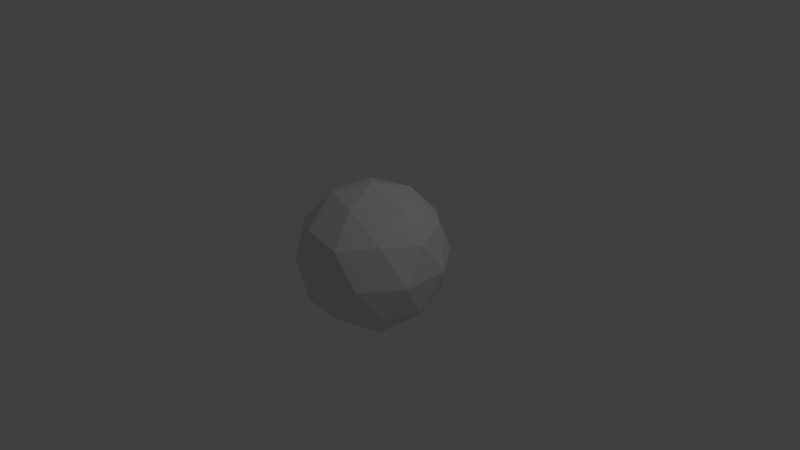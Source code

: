 # Source: icosa.blend  (saved by Blender 2.76.0; exported with 4.5.12 LTS)
import bpy
from mathutils import Matrix  # noqa: F401  (used for matrix-valued properties, if any)

bpy.ops.wm.read_factory_settings(use_empty=True)
scene = bpy.context.scene
scene.name = 'Scene'

# ---- collections
col_collection_1 = bpy.data.collections.new('Collection 1'); scene.collection.children.link(col_collection_1)

# ---- world
world_world = bpy.data.worlds.new('World'); scene.world = world_world
world_world.color = (0.05088, 0.05088, 0.05088)
world_world.use_sun_shadow = False
world_world.sun_shadow_jitter_overblur = 0.0
world_world.cycles.sampling_method = 'MANUAL'
world_world.cycles.sample_map_resolution = 256

# ---- cameras
cam_camera = bpy.data.cameras.new('Camera')
cam_camera.clip_end = 100.0
cam_camera.lens = 35.0
cam_camera.sensor_width = 32.0
cam_camera.sensor_height = 18.0
cam_camera.ortho_scale = 7.314
cam_camera.dof.focus_distance = 0.0
cam_camera.dof.aperture_fstop = 128.0

# ---- lights
light_lamp = bpy.data.lights.new('Lamp', 'POINT')
light_lamp.transmission_factor = 0.0
light_lamp.cutoff_distance = 30.0
light_lamp.energy = 100.0
light_lamp.shadow_buffer_clip_start = 1.001
light_lamp.shadow_soft_size = 0.1
light_lamp.shadow_maximum_resolution = 0.006
light_lamp.use_absolute_resolution = True
light_lamp.cycles.use_multiple_importance_sampling = False

# ---- meshes
me_icosphere = bpy.data.meshes.new('Icosphere')
me_icosphere.from_pydata([(0.0, 0.0, -1.0), (0.7236, -0.5257, -0.4472), (-0.2764, -0.8506, -0.4472), (-0.8944, 0.0, -0.4472), (-0.2764, 0.8506, -0.4472), (0.7236, 0.5257, -0.4472), (0.2764, -0.8506, 0.4472), (-0.7236, -0.5257, 0.4472), (-0.7236, 0.5257, 0.4472), (0.2764, 0.8506, 0.4472), (0.8944, 0.0, 0.4472), (0.0, 0.0, 1.0), (-0.1625, -0.5, -0.8507), (0.4253, -0.309, -0.8507), (0.2629, -0.809, -0.5257), (0.8506, 0.0, -0.5257), (0.4253, 0.309, -0.8507), (-0.5257, 0.0, -0.8507), (-0.6882, -0.5, -0.5257), (-0.1625, 0.5, -0.8507), (-0.6882, 0.5, -0.5257), (0.2629, 0.809, -0.5257), (0.9511, -0.309, 0.0), (0.9511, 0.309, 0.0), (0.0, -1.0, 0.0), (0.5878, -0.809, 0.0), (-0.9511, -0.309, 0.0), (-0.5878, -0.809, 0.0), (-0.5878, 0.809, 0.0), (-0.9511, 0.309, 0.0), (0.5878, 0.809, 0.0), (0.0, 1.0, 0.0), (0.6882, -0.5, 0.5257), (-0.2629, -0.809, 0.5257), (-0.8506, 0.0, 0.5257), (-0.2629, 0.809, 0.5257), (0.6882, 0.5, 0.5257), (0.1625, -0.5, 0.8507), (0.5257, 0.0, 0.8507), (-0.4253, -0.309, 0.8507), (-0.4253, 0.309, 0.8507), (0.1625, 0.5, 0.8507), (-0.08123, -0.25, -0.9253), (0.5745, -0.4174, -0.6489), (-0.00676, -0.8298, -0.4865), (0.7871, -0.2629, -0.4865), (0.5745, 0.4174, -0.6489), (-0.2629, 0.0, -0.9253), (-0.7913, -0.25, -0.4865), (-0.08123, 0.25, -0.9253), (-0.4823, 0.6753, -0.4865), (0.4932, 0.6674, -0.4865), (0.8373, -0.4174, -0.2236), (0.9227, 0.1545, 0.2236), (-0.1382, -0.9253, -0.2236), (0.4321, -0.8298, 0.2236), (-0.9227, -0.1545, -0.2236), (-0.6557, -0.6674, 0.2236), (-0.4321, 0.8298, -0.2236), (-0.8373, 0.4174, 0.2236), (0.6557, 0.6674, -0.2236), (0.1382, 0.9253, 0.2236), (0.4823, -0.6753, 0.4865), (-0.4932, -0.6674, 0.4865), (-0.7871, 0.2629, 0.4865), (0.00676, 0.8298, 0.4865), (0.7913, 0.25, 0.4865), (0.2194, -0.6753, 0.6489), (0.2629, 0.0, 0.9253), (-0.5745, -0.4174, 0.6489), (-0.5745, 0.4174, 0.6489), (0.2194, 0.6753, 0.6489), (-0.2194, -0.6753, -0.6489), (0.2127, -0.1545, -0.9253), (0.4932, -0.6674, -0.4865), (0.7871, 0.2629, -0.4865), (0.2127, 0.1545, -0.9253), (-0.7101, 0.0, -0.6489), (-0.4823, -0.6753, -0.4865), (-0.2194, 0.6753, -0.6489), (-0.7913, 0.25, -0.4865), (-0.00676, 0.8298, -0.4865), (0.9227, -0.1545, 0.2236), (0.8373, 0.4174, -0.2236), (0.1382, -0.9253, 0.2236), (0.6557, -0.6674, -0.2236), (-0.8373, -0.4174, 0.2236), (-0.4321, -0.8298, -0.2236), (-0.6557, 0.6674, 0.2236), (-0.9227, 0.1545, -0.2236), (0.4321, 0.8298, 0.2236), (-0.1382, 0.9253, -0.2236), (0.7913, -0.25, 0.4865), (0.00676, -0.8298, 0.4865), (-0.7871, -0.2629, 0.4865), (-0.4932, 0.6674, 0.4865), (0.4823, 0.6753, 0.4865), (0.08123, -0.25, 0.9253), (0.7101, 0.0, 0.6489), (-0.2127, -0.1545, 0.9253), (-0.2127, 0.1545, 0.9253), (0.08123, 0.25, 0.9253), (0.3441, 0.25, 0.8507), (0.607, 0.25, 0.6882), (0.4253, 0.5, 0.6882), (-0.1314, 0.4045, 0.8507), (-0.05021, 0.6545, 0.6882), (-0.3441, 0.559, 0.6882), (-0.4253, 0.0, 0.8507), (-0.638, 0.1545, 0.6882), (-0.638, -0.1545, 0.6882), (-0.1314, -0.4045, 0.8507), (-0.3441, -0.559, 0.6882), (-0.05021, -0.6545, 0.6882), (0.3441, -0.25, 0.8507), (0.4253, -0.5, 0.6882), (0.607, -0.25, 0.6882), (0.8196, 0.4045, 0.2629), (0.7694, 0.559, 0.0), (0.638, 0.6545, 0.2629), (-0.1314, 0.9045, 0.2629), (-0.2939, 0.9045, 0.0), (-0.4253, 0.809, 0.2629), (-0.9009, 0.1545, 0.2629), (-0.9511, 0.0, 0.0), (-0.9009, -0.1545, 0.2629), (-0.4253, -0.809, 0.2629), (-0.2939, -0.9045, 0.0), (-0.1314, -0.9045, 0.2629), (0.638, -0.6545, 0.2629), (0.7694, -0.559, 0.0), (0.8196, -0.4045, 0.2629), (0.2939, 0.9045, 0.0), (0.4253, 0.809, -0.2629), (0.1314, 0.9045, -0.2629), (-0.7694, 0.559, 0.0), (-0.638, 0.6545, -0.2629), (-0.8196, 0.4045, -0.2629), (-0.7694, -0.559, 0.0), (-0.8196, -0.4045, -0.2629), (-0.638, -0.6545, -0.2629), (0.2939, -0.9045, 0.0), (0.1314, -0.9045, -0.2629), (0.4253, -0.809, -0.2629), (0.9511, 0.0, 0.0), (0.9009, -0.1545, -0.2629), (0.9009, 0.1545, -0.2629), (0.3441, 0.559, -0.6882), (0.1314, 0.4045, -0.8507), (0.05021, 0.6545, -0.6882), (-0.4253, 0.5, -0.6882), (-0.3441, 0.25, -0.8507), (-0.607, 0.25, -0.6882), (-0.607, -0.25, -0.6882), (-0.3441, -0.25, -0.8507), (-0.4253, -0.5, -0.6882), (0.638, 0.1545, -0.6882), (0.638, -0.1545, -0.6882), (0.4253, 0.0, -0.8507), (0.05021, -0.6545, -0.6882), (0.1314, -0.4045, -0.8507), (0.3441, -0.559, -0.6882), (-0.04061, -0.125, -0.9627), (0.649, -0.4715, -0.5481), (-0.1416, -0.8402, -0.4668), (0.7554, -0.3943, -0.4668), (0.649, 0.4715, -0.5481), (-0.1314, 0.0, -0.9627), (-0.8429, -0.125, -0.4668), (-0.04061, 0.125, -0.9627), (-0.3793, 0.763, -0.4668), (0.6084, 0.5965, -0.4668), (0.7805, -0.4715, -0.3354), (0.9086, 0.07725, 0.3354), (-0.2073, -0.888, -0.3354), (0.3542, -0.8402, 0.3354), (-0.9086, -0.07725, -0.3354), (-0.6897, -0.5965, 0.3354), (-0.3542, 0.8402, -0.3354), (-0.7805, 0.4715, 0.3354), (0.6897, 0.5965, -0.3354), (0.2073, 0.888, 0.3354), (0.3793, -0.763, 0.4668), (-0.6084, -0.5965, 0.4668), (-0.7554, 0.3943, 0.4668), (0.1416, 0.8402, 0.4668), (0.8429, 0.125, 0.4668), (0.2479, -0.763, 0.5481), (0.1314, 0.0, 0.9627), (-0.649, -0.4715, 0.5481), (-0.649, 0.4715, 0.5481), (0.2479, 0.763, 0.5481), (-0.1909, -0.5877, -0.7498), (0.319, -0.2318, -0.888), (0.3781, -0.7382, -0.5061), (0.8189, 0.1314, -0.5061), (0.319, 0.2318, -0.888), (-0.6179, 0.0, -0.7498), (-0.5852, -0.5877, -0.5061), (-0.1909, 0.5877, -0.7498), (-0.7397, 0.375, -0.5061), (0.1281, 0.8194, -0.5061), (0.9369, -0.2318, 0.1118), (0.8942, 0.3632, -0.1118), (0.0691, -0.9627, 0.1118), (0.6217, -0.7382, -0.1118), (-0.8942, -0.3632, 0.1118), (-0.5099, -0.8194, -0.1118), (-0.6217, 0.7382, 0.1118), (-0.9369, 0.2318, -0.1118), (0.5099, 0.8194, 0.1118), (-0.0691, 0.9627, -0.1118), (0.7397, -0.375, 0.5061), (-0.1281, -0.8194, 0.5061), (-0.8189, -0.1314, 0.5061), (-0.3781, 0.7382, 0.5061), (0.5852, 0.5877, 0.5061), (0.1218, -0.375, 0.888), (0.6179, 0.0, 0.7498), (-0.319, -0.2318, 0.888), (-0.319, 0.2318, 0.888), (0.1218, 0.375, 0.888), (0.2533, 0.375, 0.8507), (0.6476, 0.375, 0.607), (0.5568, 0.5, 0.607), (-0.2784, 0.3568, 0.8507), (-0.1565, 0.7318, 0.607), (-0.3035, 0.684, 0.607), (-0.4253, -0.1545, 0.8507), (-0.7443, 0.07725, 0.607), (-0.7443, -0.07725, 0.607), (0.01551, -0.4522, 0.8507), (-0.3035, -0.684, 0.607), (-0.1565, -0.7318, 0.607), (0.4349, -0.125, 0.8507), (0.5568, -0.5, 0.607), (0.6476, -0.375, 0.607), (0.7539, 0.4523, 0.3943), (0.6786, 0.684, 0.0), (0.6129, 0.7318, 0.1314), (-0.1972, 0.8568, 0.3943), (-0.4408, 0.8568, 0.0), (-0.5066, 0.809, 0.1314), (-0.8758, 0.07725, 0.3943), (-0.9511, -0.1545, 0.0), (-0.926, -0.2318, 0.1314), (-0.3441, -0.809, 0.3943), (-0.1469, -0.9523, 0.0), (-0.06572, -0.9523, 0.1314), (0.6631, -0.5773, 0.3943), (0.8602, -0.434, 0.0), (0.8853, -0.3568, 0.1314), (0.1469, 0.9523, 0.0), (0.3441, 0.809, -0.3943), (0.1972, 0.8568, -0.3943), (-0.8602, 0.434, 0.0), (-0.6631, 0.5773, -0.3943), (-0.7539, 0.4523, -0.3943), (-0.6786, -0.684, 0.0), (-0.7539, -0.4523, -0.3943), (-0.6631, -0.5773, -0.3943), (0.4408, -0.8568, 0.0), (0.1972, -0.8568, -0.3943), (0.3441, -0.809, -0.3943), (0.9511, 0.1545, 0.0), (0.8758, -0.07725, -0.3943), (0.8758, 0.07725, -0.3943), (0.3035, 0.684, -0.607), (-0.01551, 0.4522, -0.8507), (-0.05612, 0.5772, -0.7694), (-0.5568, 0.5, -0.607), (-0.4349, 0.125, -0.8507), (-0.5663, 0.125, -0.7694), (-0.6476, -0.375, -0.607), (-0.2533, -0.375, -0.8507), (-0.2939, -0.5, -0.7694), (0.5317, 0.2318, -0.7694), (0.5317, -0.2318, -0.7694), (0.4253, -0.1545, -0.8507), (0.1565, -0.7318, -0.607), (0.2784, -0.3568, -0.8507), (0.3847, -0.434, -0.7694), (-0.1218, -0.375, -0.888), (0.4999, -0.3632, -0.7498), (0.1281, -0.8194, -0.5061), (0.8189, -0.1314, -0.5061), (0.4999, 0.3632, -0.7498), (-0.3943, 0.0, -0.888), (-0.7397, -0.375, -0.5061), (-0.1218, 0.375, -0.888), (-0.5852, 0.5877, -0.5061), (0.3781, 0.7382, -0.5061), (0.8942, -0.3632, -0.1118), (0.9369, 0.2318, 0.1118), (-0.0691, -0.9627, -0.1118), (0.5099, -0.8194, 0.1118), (-0.9369, -0.2318, -0.1118), (-0.6217, -0.7382, 0.1118), (-0.5099, 0.8194, -0.1118), (-0.8942, 0.3632, 0.1118), (0.6217, 0.7382, -0.1118), (0.0691, 0.9627, 0.1118), (0.5852, -0.5877, 0.5061), (-0.3781, -0.7382, 0.5061), (-0.8189, 0.1314, 0.5061), (-0.1281, 0.8194, 0.5061), (0.7397, 0.375, 0.5061), (0.1909, -0.5877, 0.7498), (0.3943, 0.0, 0.888), (-0.4999, -0.3632, 0.7498), (-0.4999, 0.3632, 0.7498), (0.1909, 0.5877, 0.7498), (-0.2479, -0.763, -0.5481), (0.1063, -0.07725, -0.9627), (0.6084, -0.5965, -0.4668), (0.7554, 0.3943, -0.4668), (0.1063, 0.07725, -0.9627), (-0.8023, 0.0, -0.5481), (-0.3793, -0.763, -0.4668), (-0.2479, 0.763, -0.5481), (-0.8429, 0.125, -0.4668), (-0.1416, 0.8402, -0.4668), (0.9086, -0.07725, 0.3354), (0.7805, 0.4715, -0.3354), (0.2073, -0.888, 0.3354), (0.6897, -0.5965, -0.3354), (-0.7805, -0.4715, 0.3354), (-0.3542, -0.8402, -0.3354), (-0.6897, 0.5965, 0.3354), (-0.9086, 0.07725, -0.3354), (0.3542, 0.8402, 0.3354), (-0.2073, 0.888, -0.3354), (0.8429, -0.125, 0.4668), (0.1416, -0.8402, 0.4668), (-0.7554, -0.3943, 0.4668), (-0.6084, 0.5965, 0.4668), (0.3793, 0.763, 0.4668), (0.04061, -0.125, 0.9627), (0.8023, 0.0, 0.5481), (-0.1063, -0.07725, 0.9627), (-0.1063, 0.07725, 0.9627), (0.04061, 0.125, 0.9627), (0.4349, 0.125, 0.8507), (0.5663, 0.125, 0.7694), (0.2939, 0.5, 0.7694), (0.01551, 0.4522, 0.8507), (0.05612, 0.5772, 0.7694), (-0.3847, 0.434, 0.7694), (-0.4253, 0.1545, 0.8507), (-0.5317, 0.2318, 0.7694), (-0.5317, -0.2318, 0.7694), (-0.2784, -0.3568, 0.8507), (-0.3847, -0.434, 0.7694), (0.05612, -0.5772, 0.7694), (0.2533, -0.375, 0.8507), (0.2939, -0.5, 0.7694), (0.5663, -0.125, 0.7694), (0.8853, 0.3568, 0.1314), (0.8602, 0.434, 0.0), (0.6631, 0.5773, 0.3943), (-0.06572, 0.9523, 0.1314), (-0.1469, 0.9523, 0.0), (-0.3441, 0.809, 0.3943), (-0.926, 0.2318, 0.1314), (-0.9511, 0.1545, 0.0), (-0.8758, -0.07725, 0.3943), (-0.5066, -0.809, 0.1314), (-0.4408, -0.8568, 0.0), (-0.1972, -0.8568, 0.3943), (0.6129, -0.7318, 0.1314), (0.6786, -0.684, 0.0), (0.7539, -0.4523, 0.3943), (0.4408, 0.8568, 0.0), (0.5066, 0.809, -0.1314), (0.06572, 0.9523, -0.1314), (-0.6786, 0.684, 0.0), (-0.6129, 0.7318, -0.1314), (-0.8853, 0.3568, -0.1314), (-0.8602, -0.434, 0.0), (-0.8853, -0.3568, -0.1314), (-0.6129, -0.7318, -0.1314), (0.1469, -0.9523, 0.0), (0.06572, -0.9523, -0.1314), (0.5066, -0.809, -0.1314), (0.9511, -0.1545, 0.0), (0.926, -0.2318, -0.1314), (0.926, 0.2318, -0.1314), (0.3847, 0.434, -0.7694), (0.2784, 0.3568, -0.8507), (0.1565, 0.7318, -0.607), (-0.2939, 0.5, -0.7694), (-0.2533, 0.375, -0.8507), (-0.6476, 0.375, -0.607), (-0.5663, -0.125, -0.7694), (-0.4349, -0.125, -0.8507), (-0.5568, -0.5, -0.607), (0.7443, 0.07725, -0.607), (0.7443, -0.07725, -0.607), (0.4253, 0.1545, -0.8507), (-0.05612, -0.5772, -0.7694), (-0.01551, -0.4522, -0.8507), (0.3035, -0.684, -0.607), (0.4187, -0.6132, -0.5873), (0.4593, -0.4882, -0.6686), (0.5339, -0.5424, -0.5677), (0.1972, -0.6068, -0.6882), (0.09082, -0.5295, -0.7694), (0.2378, -0.4818, -0.7694), (-0.1131, -0.7526, -0.5677), (-0.08461, -0.6649, -0.6686), (0.02172, -0.7422, -0.5873), (0.319, 0.07725, -0.888), (0.319, -0.07725, -0.888), (0.2127, 0.0, -0.9253), (0.5317, 0.07725, -0.7694), (0.638, 0.0, -0.6882), (0.5317, -0.07725, -0.7694), (0.6808, 0.3401, -0.5677), (0.7126, 0.2087, -0.5873), (0.6062, 0.2859, -0.6686), (-0.4538, -0.5877, -0.5873), (-0.3224, -0.5877, -0.6686), (-0.3509, -0.6753, -0.5677), (-0.5161, -0.375, -0.6882), (-0.4755, -0.25, -0.7694), (-0.3847, -0.375, -0.7694), (-0.7507, -0.125, -0.5677), (-0.6585, -0.125, -0.6686), (-0.6991, -0.25, -0.5873), (-0.6991, 0.25, -0.5873), (-0.6585, 0.125, -0.6686), (-0.7507, 0.125, -0.5677), (-0.5161, 0.375, -0.6882), (-0.3847, 0.375, -0.7694), (-0.4755, 0.25, -0.7694), (-0.3509, 0.6753, -0.5677), (-0.3224, 0.5877, -0.6686), (-0.4538, 0.5877, -0.5873), (0.02172, 0.7422, -0.5873), (-0.08461, 0.6649, -0.6686), (-0.1131, 0.7526, -0.5677), (0.1972, 0.6068, -0.6882), (0.2378, 0.4818, -0.7694), (0.09082, 0.5295, -0.7694), (0.5339, 0.5424, -0.5677), (0.4593, 0.4882, -0.6686), (0.4187, 0.6132, -0.5873), (0.8691, 0.2859, -0.2432), (0.844, 0.2087, -0.3747), (0.8122, 0.3401, -0.355), (0.926, 0.07725, -0.1314), (0.926, -0.07725, -0.1314), (0.9009, 0.0, -0.2629), (0.9227, 0.0, 0.2236), (0.9369, -0.07725, 0.1118), (0.9369, 0.07725, 0.1118), (0.5405, -0.7382, -0.2432), (0.4593, -0.7382, -0.3747), (0.5745, -0.6674, -0.355), (0.3596, -0.8568, -0.1314), (0.2127, -0.9045, -0.1314), (0.2784, -0.8568, -0.2629), (0.2851, -0.8776, 0.2236), (0.216, -0.9149, 0.1118), (0.363, -0.8672, 0.1118), (-0.535, -0.7422, -0.2432), (-0.5601, -0.6649, -0.3747), (-0.4572, -0.7526, -0.355), (-0.7037, -0.6068, -0.1314), (-0.7945, -0.4818, -0.1314), (-0.7288, -0.5295, -0.2629), (-0.7465, -0.5424, 0.2236), (-0.8034, -0.4882, 0.1118), (-0.7126, -0.6132, 0.1118), (-0.8712, 0.2795, -0.2432), (-0.8055, 0.3273, -0.3747), (-0.857, 0.2023, -0.355), (-0.7945, 0.4818, -0.1314), (-0.7037, 0.6068, -0.1314), (-0.7288, 0.5295, -0.2629), (-0.7465, 0.5424, 0.2236), (-0.7126, 0.6132, 0.1118), (-0.8034, 0.4882, 0.1118), (-0.00338, 0.9149, -0.2432), (0.06234, 0.8672, -0.3747), (-0.07248, 0.8776, -0.355), (0.2127, 0.9045, -0.1314), (0.3596, 0.8568, -0.1314), (0.2784, 0.8568, -0.2629), (0.2851, 0.8776, 0.2236), (0.363, 0.8672, 0.1118), (0.216, 0.9149, 0.1118), (0.8055, -0.3273, 0.3747), (0.8712, -0.2795, 0.2432), (0.857, -0.2023, 0.355), (0.7288, -0.5295, 0.2629), (0.7037, -0.6068, 0.1314), (0.7945, -0.4818, 0.1314), (0.4572, -0.7526, 0.355), (0.535, -0.7422, 0.2432), (0.5601, -0.6649, 0.3747), (-0.06234, -0.8672, 0.3747), (0.00338, -0.9149, 0.2432), (0.07248, -0.8776, 0.355), (-0.2784, -0.8568, 0.2629), (-0.3596, -0.8568, 0.1314), (-0.2127, -0.9045, 0.1314), (-0.5745, -0.6674, 0.355), (-0.5405, -0.7382, 0.2432), (-0.4593, -0.7382, 0.3747), (-0.844, -0.2087, 0.3747), (-0.8691, -0.2859, 0.2432), (-0.8122, -0.3401, 0.355), (-0.9009, 0.0, 0.2629), (-0.926, 0.07725, 0.1314), (-0.926, -0.07725, 0.1314), (-0.8122, 0.3401, 0.355), (-0.8691, 0.2859, 0.2432), (-0.844, 0.2087, 0.3747), (-0.4593, 0.7382, 0.3747), (-0.5405, 0.7382, 0.2432), (-0.5745, 0.6674, 0.355), (-0.2784, 0.8568, 0.2629), (-0.2127, 0.9045, 0.1314), (-0.3596, 0.8568, 0.1314), (0.07248, 0.8776, 0.355), (0.00338, 0.9149, 0.2432), (-0.06234, 0.8672, 0.3747), (0.5601, 0.6649, 0.3747), (0.535, 0.7422, 0.2432), (0.4572, 0.7526, 0.355), (0.7288, 0.5295, 0.2629), (0.7945, 0.4818, 0.1314), (0.7037, 0.6068, 0.1314), (0.857, 0.2023, 0.355), (0.8712, 0.2795, 0.2432), (0.8055, 0.3273, 0.3747), (0.6585, -0.125, 0.6686), (0.6991, -0.25, 0.5873), (0.7507, -0.125, 0.5677), (0.4755, -0.25, 0.7694), (0.3847, -0.375, 0.7694), (0.5161, -0.375, 0.6882), (0.172, -0.125, 0.9253), (0.2127, -0.25, 0.888), (0.3035, -0.125, 0.888), (0.08461, -0.6649, 0.6686), (-0.02172, -0.7422, 0.5873), (0.1131, -0.7526, 0.5677), (-0.09082, -0.5295, 0.7694), (-0.2378, -0.4818, 0.7694), (-0.1972, -0.6068, 0.6882), (-0.06572, -0.2023, 0.9253), (-0.172, -0.2795, 0.888), (-0.0251, -0.3273, 0.888), (-0.6062, -0.2859, 0.6686), (-0.7126, -0.2087, 0.5873), (-0.6808, -0.3401, 0.5677), (-0.5317, -0.07725, 0.7694), (-0.5317, 0.07725, 0.7694), (-0.638, 0.0, 0.6882), (-0.2127, 0.0, 0.9253), (-0.319, 0.07725, 0.888), (-0.319, -0.07725, 0.888), (-0.4593, 0.4882, 0.6686), (-0.4187, 0.6132, 0.5873), (-0.5339, 0.5424, 0.5677), (-0.2378, 0.4818, 0.7694), (-0.09082, 0.5295, 0.7694), (-0.1972, 0.6068, 0.6882), (-0.06572, 0.2023, 0.9253), (-0.0251, 0.3273, 0.888), (-0.172, 0.2795, 0.888), (0.3224, 0.5877, 0.6686), (0.4538, 0.5877, 0.5873), (0.3509, 0.6753, 0.5677), (0.3847, 0.375, 0.7694), (0.4755, 0.25, 0.7694), (0.5161, 0.375, 0.6882), (0.172, 0.125, 0.9253), (0.3035, 0.125, 0.888), (0.2127, 0.25, 0.888), (0.6585, 0.125, 0.6686), (0.7507, 0.125, 0.5677), (0.6991, 0.25, 0.5873), (0.08461, 0.6649, 0.6686), (0.1131, 0.7526, 0.5677), (-0.02172, 0.7422, 0.5873), (-0.6062, 0.2859, 0.6686), (-0.6808, 0.3401, 0.5677), (-0.7126, 0.2087, 0.5873), (-0.4593, -0.4882, 0.6686), (-0.5339, -0.5424, 0.5677), (-0.4187, -0.6132, 0.5873), (0.3224, -0.5877, 0.6686), (0.3509, -0.6753, 0.5677), (0.4538, -0.5877, 0.5873), (0.8034, 0.4882, -0.1118), (0.7465, 0.5424, -0.2236), (0.7126, 0.6132, -0.1118), (-0.216, 0.9149, -0.1118), (-0.2851, 0.8776, -0.2236), (-0.363, 0.8672, -0.1118), (-0.9369, 0.07725, -0.1118), (-0.9227, 0.0, -0.2236), (-0.9369, -0.07725, -0.1118), (-0.363, -0.8672, -0.1118), (-0.2851, -0.8776, -0.2236), (-0.216, -0.9149, -0.1118), (0.7126, -0.6132, -0.1118), (0.7465, -0.5424, -0.2236), (0.8034, -0.4882, -0.1118), (0.5405, 0.7382, -0.2432), (0.5745, 0.6674, -0.355), (0.4593, 0.7382, -0.3747), (-0.535, 0.7422, -0.2432), (-0.4572, 0.7526, -0.355), (-0.5601, 0.6649, -0.3747), (-0.8712, -0.2795, -0.2432), (-0.857, -0.2023, -0.355), (-0.8055, -0.3273, -0.3747), (-0.00338, -0.9149, -0.2432), (-0.07248, -0.8776, -0.355), (0.06234, -0.8672, -0.3747), (0.8691, -0.2859, -0.2432), (0.8122, -0.3401, -0.355), (0.844, -0.2087, -0.3747), (0.172, 0.2795, -0.888), (0.06572, 0.2023, -0.9253), (0.0251, 0.3273, -0.888), (-0.2127, 0.25, -0.888), (-0.172, 0.125, -0.9253), (-0.3035, 0.125, -0.888), (-0.3035, -0.125, -0.888), (-0.172, -0.125, -0.9253), (-0.2127, -0.25, -0.888), (0.7126, -0.2087, -0.5873), (0.6808, -0.3401, -0.5677), (0.6062, -0.2859, -0.6686), (0.0251, -0.3273, -0.888), (0.06572, -0.2023, -0.9253), (0.172, -0.2795, -0.888)], [], [(0, 313, 162), (1, 163, 165), (0, 162, 167), (0, 167, 169), (0, 169, 316), (1, 165, 172), (2, 164, 174), (3, 168, 176), (4, 170, 178), (5, 171, 180), (1, 172, 325), (2, 174, 327), (3, 176, 329), (4, 178, 331), (5, 180, 323), (6, 182, 187), (7, 183, 189), (8, 184, 190), (9, 185, 191), (10, 186, 338), (38, 342, 308), (38, 343, 342), (36, 216, 224), (41, 345, 221), (41, 346, 345), (35, 215, 227), (40, 348, 220), (40, 349, 348), (34, 214, 230), (39, 351, 219), (39, 352, 351), (33, 213, 233), (37, 354, 217), (37, 355, 354), (32, 212, 236), (23, 357, 293), (23, 358, 357), (30, 210, 239), (31, 360, 301), (31, 361, 360), (28, 208, 242), (29, 363, 299), (29, 364, 363), (26, 206, 245), (27, 366, 297), (27, 367, 366), (24, 204, 248), (25, 369, 295), (25, 370, 369), (22, 202, 251), (30, 372, 210), (30, 373, 372), (21, 201, 254), (28, 375, 208), (28, 376, 375), (20, 200, 257), (26, 378, 206), (26, 379, 378), (18, 198, 260), (24, 381, 204), (24, 382, 381), (14, 194, 263), (22, 384, 202), (22, 385, 384), (15, 195, 266), (16, 387, 286), (16, 388, 387), (19, 199, 269), (19, 390, 199), (19, 391, 390), (17, 197, 272), (17, 393, 197), (17, 394, 393), (12, 192, 275), (15, 396, 195), (15, 397, 396), (13, 193, 278), (12, 399, 192), (12, 400, 399), (13, 283, 281), (161, 402, 401), (161, 403, 402), (43, 163, 404), (159, 405, 279), (159, 406, 405), (160, 280, 407), (72, 408, 312), (72, 409, 408), (159, 279, 410), (158, 411, 398), (158, 412, 411), (73, 313, 413), (156, 414, 276), (156, 415, 414), (157, 277, 416), (75, 417, 315), (75, 418, 417), (156, 276, 419), (155, 420, 395), (155, 421, 420), (72, 312, 422), (153, 423, 273), (153, 424, 423), (154, 274, 425), (77, 426, 317), (77, 427, 426), (153, 273, 428), (152, 429, 392), (152, 430, 429), (77, 317, 431), (150, 432, 270), (150, 433, 432), (151, 271, 434), (79, 435, 319), (79, 436, 435), (150, 270, 437), (149, 438, 389), (149, 439, 438), (79, 319, 440), (147, 441, 267), (147, 442, 441), (148, 268, 443), (46, 444, 166), (46, 445, 444), (147, 267, 446), (146, 447, 386), (146, 448, 447), (75, 315, 449), (144, 450, 264), (144, 451, 450), (145, 265, 452), (82, 453, 322), (82, 454, 453), (144, 264, 455), (143, 456, 383), (143, 457, 456), (74, 314, 458), (141, 459, 261), (141, 460, 459), (142, 262, 461), (84, 462, 324), (84, 463, 462), (141, 261, 464), (140, 465, 380), (140, 466, 465), (78, 318, 467), (138, 468, 258), (138, 469, 468), (139, 259, 470), (86, 471, 326), (86, 472, 471), (138, 258, 473), (137, 474, 377), (137, 475, 474), (80, 320, 476), (135, 477, 255), (135, 478, 477), (136, 256, 479), (88, 480, 328), (88, 481, 480), (135, 255, 482), (134, 483, 374), (134, 484, 483), (81, 321, 485), (132, 486, 252), (132, 487, 486), (133, 253, 488), (90, 489, 330), (90, 490, 489), (132, 252, 491), (131, 492, 371), (131, 493, 492), (82, 322, 494), (129, 495, 249), (129, 496, 495), (130, 250, 497), (55, 498, 175), (55, 499, 498), (129, 249, 500), (128, 501, 368), (128, 502, 501), (84, 324, 503), (126, 504, 246), (126, 505, 504), (127, 247, 506), (57, 507, 177), (57, 508, 507), (126, 246, 509), (125, 510, 365), (125, 511, 510), (86, 326, 512), (123, 513, 243), (123, 514, 513), (124, 244, 515), (59, 516, 179), (59, 517, 516), (123, 243, 518), (122, 519, 362), (122, 520, 519), (88, 328, 521), (120, 522, 240), (120, 523, 522), (121, 241, 524), (61, 525, 181), (61, 526, 525), (120, 240, 527), (119, 528, 359), (119, 529, 528), (90, 330, 530), (117, 531, 237), (117, 532, 531), (118, 238, 533), (53, 534, 173), (53, 535, 534), (117, 237, 536), (116, 537, 356), (116, 538, 537), (92, 332, 539), (114, 540, 234), (114, 541, 540), (115, 235, 542), (97, 543, 337), (97, 544, 543), (114, 234, 545), (113, 546, 353), (113, 547, 546), (93, 333, 548), (111, 549, 231), (111, 550, 549), (112, 232, 551), (99, 552, 339), (99, 553, 552), (111, 231, 554), (110, 555, 350), (110, 556, 555), (94, 334, 557), (108, 558, 228), (108, 559, 558), (109, 229, 560), (100, 561, 340), (100, 562, 561), (108, 228, 563), (107, 564, 347), (107, 565, 564), (95, 335, 566), (105, 567, 225), (105, 568, 567), (106, 226, 569), (101, 570, 341), (101, 571, 570), (105, 225, 572), (104, 573, 344), (104, 574, 573), (96, 336, 575), (102, 576, 222), (102, 577, 576), (103, 223, 578), (68, 579, 188), (68, 580, 579), (102, 222, 581), (98, 582, 218), (98, 583, 582), (66, 306, 584), (71, 585, 311), (71, 586, 585), (65, 305, 587), (70, 588, 310), (70, 589, 588), (64, 304, 590), (69, 591, 309), (69, 592, 591), (63, 303, 593), (67, 594, 307), (67, 595, 594), (62, 302, 596), (83, 597, 203), (83, 598, 597), (60, 300, 599), (91, 600, 211), (91, 601, 600), (58, 298, 602), (89, 603, 209), (89, 604, 603), (56, 296, 605), (87, 606, 207), (87, 607, 606), (54, 294, 608), (85, 609, 205), (85, 610, 609), (52, 292, 611), (60, 612, 300), (60, 613, 612), (51, 291, 614), (58, 615, 298), (58, 616, 615), (50, 290, 617), (56, 618, 296), (56, 619, 618), (48, 288, 620), (54, 621, 294), (54, 622, 621), (44, 284, 623), (52, 624, 292), (52, 625, 624), (45, 285, 626), (76, 627, 196), (76, 628, 627), (49, 289, 629), (49, 630, 289), (49, 631, 630), (47, 287, 632), (47, 633, 287), (47, 634, 633), (42, 282, 635), (45, 636, 285), (45, 637, 636), (43, 283, 638), (42, 639, 282), (42, 640, 639), (73, 193, 641), (641, 280, 160), (641, 193, 280), (193, 13, 280), (639, 641, 160), (639, 640, 641), (640, 73, 641), (282, 400, 12), (282, 639, 400), (639, 160, 400), (638, 277, 157), (638, 283, 277), (283, 13, 277), (636, 638, 157), (636, 637, 638), (637, 43, 638), (285, 397, 15), (285, 636, 397), (636, 157, 397), (635, 274, 154), (635, 282, 274), (282, 12, 274), (633, 635, 154), (633, 634, 635), (634, 42, 635), (287, 394, 17), (287, 633, 394), (633, 154, 394), (632, 271, 151), (632, 287, 271), (287, 17, 271), (630, 632, 151), (630, 631, 632), (631, 47, 632), (289, 391, 19), (289, 630, 391), (630, 151, 391), (629, 268, 148), (629, 289, 268), (289, 19, 268), (627, 629, 148), (627, 628, 629), (628, 49, 629), (196, 388, 16), (196, 627, 388), (627, 148, 388), (626, 265, 145), (626, 285, 265), (285, 15, 265), (624, 626, 145), (624, 625, 626), (625, 45, 626), (292, 385, 22), (292, 624, 385), (624, 145, 385), (623, 262, 142), (623, 284, 262), (284, 14, 262), (621, 623, 142), (621, 622, 623), (622, 44, 623), (294, 382, 24), (294, 621, 382), (621, 142, 382), (620, 259, 139), (620, 288, 259), (288, 18, 259), (618, 620, 139), (618, 619, 620), (619, 48, 620), (296, 379, 26), (296, 618, 379), (618, 139, 379), (617, 256, 136), (617, 290, 256), (290, 20, 256), (615, 617, 136), (615, 616, 617), (616, 50, 617), (298, 376, 28), (298, 615, 376), (615, 136, 376), (614, 253, 133), (614, 291, 253), (291, 21, 253), (612, 614, 133), (612, 613, 614), (613, 51, 614), (300, 373, 30), (300, 612, 373), (612, 133, 373), (611, 250, 130), (611, 292, 250), (292, 22, 250), (609, 611, 130), (609, 610, 611), (610, 52, 611), (205, 370, 25), (205, 609, 370), (609, 130, 370), (608, 247, 127), (608, 294, 247), (294, 24, 247), (606, 608, 127), (606, 607, 608), (607, 54, 608), (207, 367, 27), (207, 606, 367), (606, 127, 367), (605, 244, 124), (605, 296, 244), (296, 26, 244), (603, 605, 124), (603, 604, 605), (604, 56, 605), (209, 364, 29), (209, 603, 364), (603, 124, 364), (602, 241, 121), (602, 298, 241), (298, 28, 241), (600, 602, 121), (600, 601, 602), (601, 58, 602), (211, 361, 31), (211, 600, 361), (600, 121, 361), (599, 238, 118), (599, 300, 238), (300, 30, 238), (597, 599, 118), (597, 598, 599), (598, 60, 599), (203, 358, 23), (203, 597, 358), (597, 118, 358), (596, 235, 115), (596, 302, 235), (302, 32, 235), (594, 596, 115), (594, 595, 596), (595, 62, 596), (307, 355, 37), (307, 594, 355), (594, 115, 355), (593, 232, 112), (593, 303, 232), (303, 33, 232), (591, 593, 112), (591, 592, 593), (592, 63, 593), (309, 352, 39), (309, 591, 352), (591, 112, 352), (590, 229, 109), (590, 304, 229), (304, 34, 229), (588, 590, 109), (588, 589, 590), (589, 64, 590), (310, 349, 40), (310, 588, 349), (588, 109, 349), (587, 226, 106), (587, 305, 226), (305, 35, 226), (585, 587, 106), (585, 586, 587), (586, 65, 587), (311, 346, 41), (311, 585, 346), (585, 106, 346), (584, 223, 103), (584, 306, 223), (306, 36, 223), (582, 584, 103), (582, 583, 584), (583, 66, 584), (218, 343, 38), (218, 582, 343), (582, 103, 343), (581, 221, 101), (581, 222, 221), (222, 41, 221), (579, 581, 101), (579, 580, 581), (580, 102, 581), (188, 341, 11), (188, 579, 341), (579, 101, 341), (578, 224, 104), (578, 223, 224), (223, 36, 224), (576, 578, 104), (576, 577, 578), (577, 103, 578), (222, 344, 41), (222, 576, 344), (576, 104, 344), (575, 191, 71), (575, 336, 191), (336, 9, 191), (573, 575, 71), (573, 574, 575), (574, 96, 575), (344, 311, 41), (344, 573, 311), (573, 71, 311), (572, 220, 100), (572, 225, 220), (225, 40, 220), (570, 572, 100), (570, 571, 572), (571, 105, 572), (341, 340, 11), (341, 570, 340), (570, 100, 340), (569, 227, 107), (569, 226, 227), (226, 35, 227), (567, 569, 107), (567, 568, 569), (568, 106, 569), (225, 347, 40), (225, 567, 347), (567, 107, 347), (566, 190, 70), (566, 335, 190), (335, 8, 190), (564, 566, 70), (564, 565, 566), (565, 95, 566), (347, 310, 40), (347, 564, 310), (564, 70, 310), (563, 219, 99), (563, 228, 219), (228, 39, 219), (561, 563, 99), (561, 562, 563), (562, 108, 563), (340, 339, 11), (340, 561, 339), (561, 99, 339), (560, 230, 110), (560, 229, 230), (229, 34, 230), (558, 560, 110), (558, 559, 560), (559, 109, 560), (228, 350, 39), (228, 558, 350), (558, 110, 350), (557, 189, 69), (557, 334, 189), (334, 7, 189), (555, 557, 69), (555, 556, 557), (556, 94, 557), (350, 309, 39), (350, 555, 309), (555, 69, 309), (554, 217, 97), (554, 231, 217), (231, 37, 217), (552, 554, 97), (552, 553, 554), (553, 111, 554), (339, 337, 11), (339, 552, 337), (552, 97, 337), (551, 233, 113), (551, 232, 233), (232, 33, 233), (549, 551, 113), (549, 550, 551), (550, 112, 551), (231, 353, 37), (231, 549, 353), (549, 113, 353), (548, 187, 67), (548, 333, 187), (333, 6, 187), (546, 548, 67), (546, 547, 548), (547, 93, 548), (353, 307, 37), (353, 546, 307), (546, 67, 307), (545, 308, 68), (545, 234, 308), (234, 38, 308), (543, 545, 68), (543, 544, 545), (544, 114, 545), (337, 188, 11), (337, 543, 188), (543, 68, 188), (542, 236, 116), (542, 235, 236), (235, 32, 236), (540, 542, 116), (540, 541, 542), (541, 115, 542), (234, 356, 38), (234, 540, 356), (540, 116, 356), (539, 338, 98), (539, 332, 338), (332, 10, 338), (537, 539, 98), (537, 538, 539), (538, 92, 539), (356, 218, 38), (356, 537, 218), (537, 98, 218), (536, 306, 66), (536, 237, 306), (237, 36, 306), (534, 536, 66), (534, 535, 536), (535, 117, 536), (173, 186, 10), (173, 534, 186), (534, 66, 186), (533, 239, 119), (533, 238, 239), (238, 30, 239), (531, 533, 119), (531, 532, 533), (532, 118, 533), (237, 359, 36), (237, 531, 359), (531, 119, 359), (530, 336, 96), (530, 330, 336), (330, 9, 336), (528, 530, 96), (528, 529, 530), (529, 90, 530), (359, 216, 36), (359, 528, 216), (528, 96, 216), (527, 305, 65), (527, 240, 305), (240, 35, 305), (525, 527, 65), (525, 526, 527), (526, 120, 527), (181, 185, 9), (181, 525, 185), (525, 65, 185), (524, 242, 122), (524, 241, 242), (241, 28, 242), (522, 524, 122), (522, 523, 524), (523, 121, 524), (240, 362, 35), (240, 522, 362), (522, 122, 362), (521, 335, 95), (521, 328, 335), (328, 8, 335), (519, 521, 95), (519, 520, 521), (520, 88, 521), (362, 215, 35), (362, 519, 215), (519, 95, 215), (518, 304, 64), (518, 243, 304), (243, 34, 304), (516, 518, 64), (516, 517, 518), (517, 123, 518), (179, 184, 8), (179, 516, 184), (516, 64, 184), (515, 245, 125), (515, 244, 245), (244, 26, 245), (513, 515, 125), (513, 514, 515), (514, 124, 515), (243, 365, 34), (243, 513, 365), (513, 125, 365), (512, 334, 94), (512, 326, 334), (326, 7, 334), (510, 512, 94), (510, 511, 512), (511, 86, 512), (365, 214, 34), (365, 510, 214), (510, 94, 214), (509, 303, 63), (509, 246, 303), (246, 33, 303), (507, 509, 63), (507, 508, 509), (508, 126, 509), (177, 183, 7), (177, 507, 183), (507, 63, 183), (506, 248, 128), (506, 247, 248), (247, 24, 248), (504, 506, 128), (504, 505, 506), (505, 127, 506), (246, 368, 33), (246, 504, 368), (504, 128, 368), (503, 333, 93), (503, 324, 333), (324, 6, 333), (501, 503, 93), (501, 502, 503), (502, 84, 503), (368, 213, 33), (368, 501, 213), (501, 93, 213), (500, 302, 62), (500, 249, 302), (249, 32, 302), (498, 500, 62), (498, 499, 500), (499, 129, 500), (175, 182, 6), (175, 498, 182), (498, 62, 182), (497, 251, 131), (497, 250, 251), (250, 22, 251), (495, 497, 131), (495, 496, 497), (496, 130, 497), (249, 371, 32), (249, 495, 371), (495, 131, 371), (494, 332, 92), (494, 322, 332), (322, 10, 332), (492, 494, 92), (492, 493, 494), (493, 82, 494), (371, 212, 32), (371, 492, 212), (492, 92, 212), (491, 301, 61), (491, 252, 301), (252, 31, 301), (489, 491, 61), (489, 490, 491), (490, 132, 491), (330, 181, 9), (330, 489, 181), (489, 61, 181), (488, 254, 134), (488, 253, 254), (253, 21, 254), (486, 488, 134), (486, 487, 488), (487, 133, 488), (252, 374, 31), (252, 486, 374), (486, 134, 374), (485, 331, 91), (485, 321, 331), (321, 4, 331), (483, 485, 91), (483, 484, 485), (484, 81, 485), (374, 211, 31), (374, 483, 211), (483, 91, 211), (482, 299, 59), (482, 255, 299), (255, 29, 299), (480, 482, 59), (480, 481, 482), (481, 135, 482), (328, 179, 8), (328, 480, 179), (480, 59, 179), (479, 257, 137), (479, 256, 257), (256, 20, 257), (477, 479, 137), (477, 478, 479), (478, 136, 479), (255, 377, 29), (255, 477, 377), (477, 137, 377), (476, 329, 89), (476, 320, 329), (320, 3, 329), (474, 476, 89), (474, 475, 476), (475, 80, 476), (377, 209, 29), (377, 474, 209), (474, 89, 209), (473, 297, 57), (473, 258, 297), (258, 27, 297), (471, 473, 57), (471, 472, 473), (472, 138, 473), (326, 177, 7), (326, 471, 177), (471, 57, 177), (470, 260, 140), (470, 259, 260), (259, 18, 260), (468, 470, 140), (468, 469, 470), (469, 139, 470), (258, 380, 27), (258, 468, 380), (468, 140, 380), (467, 327, 87), (467, 318, 327), (318, 2, 327), (465, 467, 87), (465, 466, 467), (466, 78, 467), (380, 207, 27), (380, 465, 207), (465, 87, 207), (464, 295, 55), (464, 261, 295), (261, 25, 295), (462, 464, 55), (462, 463, 464), (463, 141, 464), (324, 175, 6), (324, 462, 175), (462, 55, 175), (461, 263, 143), (461, 262, 263), (262, 14, 263), (459, 461, 143), (459, 460, 461), (460, 142, 461), (261, 383, 25), (261, 459, 383), (459, 143, 383), (458, 325, 85), (458, 314, 325), (314, 1, 325), (456, 458, 85), (456, 457, 458), (457, 74, 458), (383, 205, 25), (383, 456, 205), (456, 85, 205), (455, 293, 53), (455, 264, 293), (264, 23, 293), (453, 455, 53), (453, 454, 455), (454, 144, 455), (322, 173, 10), (322, 453, 173), (453, 53, 173), (452, 266, 146), (452, 265, 266), (265, 15, 266), (450, 452, 146), (450, 451, 452), (451, 145, 452), (264, 386, 23), (264, 450, 386), (450, 146, 386), (449, 323, 83), (449, 315, 323), (315, 5, 323), (447, 449, 83), (447, 448, 449), (448, 75, 449), (386, 203, 23), (386, 447, 203), (447, 83, 203), (446, 291, 51), (446, 267, 291), (267, 21, 291), (444, 446, 51), (444, 445, 446), (445, 147, 446), (166, 171, 5), (166, 444, 171), (444, 51, 171), (443, 269, 149), (443, 268, 269), (268, 19, 269), (441, 443, 149), (441, 442, 443), (442, 148, 443), (267, 389, 21), (267, 441, 389), (441, 149, 389), (440, 321, 81), (440, 319, 321), (319, 4, 321), (438, 440, 81), (438, 439, 440), (439, 79, 440), (389, 201, 21), (389, 438, 201), (438, 81, 201), (437, 290, 50), (437, 270, 290), (270, 20, 290), (435, 437, 50), (435, 436, 437), (436, 150, 437), (319, 170, 4), (319, 435, 170), (435, 50, 170), (434, 272, 152), (434, 271, 272), (271, 17, 272), (432, 434, 152), (432, 433, 434), (433, 151, 434), (270, 392, 20), (270, 432, 392), (432, 152, 392), (431, 320, 80), (431, 317, 320), (317, 3, 320), (429, 431, 80), (429, 430, 431), (430, 77, 431), (392, 200, 20), (392, 429, 200), (429, 80, 200), (428, 288, 48), (428, 273, 288), (273, 18, 288), (426, 428, 48), (426, 427, 428), (427, 153, 428), (317, 168, 3), (317, 426, 168), (426, 48, 168), (425, 275, 155), (425, 274, 275), (274, 12, 275), (423, 425, 155), (423, 424, 425), (424, 154, 425), (273, 395, 18), (273, 423, 395), (423, 155, 395), (422, 318, 78), (422, 312, 318), (312, 2, 318), (420, 422, 78), (420, 421, 422), (421, 72, 422), (395, 198, 18), (395, 420, 198), (420, 78, 198), (419, 286, 46), (419, 276, 286), (276, 16, 286), (417, 419, 46), (417, 418, 419), (418, 156, 419), (315, 166, 5), (315, 417, 166), (417, 46, 166), (416, 278, 158), (416, 277, 278), (277, 13, 278), (414, 416, 158), (414, 415, 416), (415, 157, 416), (276, 398, 16), (276, 414, 398), (414, 158, 398), (413, 316, 76), (413, 313, 316), (313, 0, 316), (411, 413, 76), (411, 412, 413), (412, 73, 413), (398, 196, 16), (398, 411, 196), (411, 76, 196), (410, 284, 44), (410, 279, 284), (279, 14, 284), (408, 410, 44), (408, 409, 410), (409, 159, 410), (312, 164, 2), (312, 408, 164), (408, 44, 164), (407, 281, 161), (407, 280, 281), (280, 13, 281), (405, 407, 161), (405, 406, 407), (406, 160, 407), (279, 401, 14), (279, 405, 401), (405, 161, 401), (404, 314, 74), (404, 163, 314), (163, 1, 314), (402, 404, 74), (402, 403, 404), (403, 43, 404), (401, 194, 14), (401, 402, 194), (402, 74, 194), (281, 403, 161), (281, 283, 403), (283, 43, 403), (399, 406, 159), (399, 400, 406), (400, 160, 406), (192, 409, 72), (192, 399, 409), (399, 159, 409), (278, 412, 158), (278, 193, 412), (193, 73, 412), (396, 415, 156), (396, 397, 415), (397, 157, 415), (195, 418, 75), (195, 396, 418), (396, 156, 418), (275, 421, 155), (275, 192, 421), (192, 72, 421), (393, 424, 153), (393, 394, 424), (394, 154, 424), (197, 427, 77), (197, 393, 427), (393, 153, 427), (272, 430, 152), (272, 197, 430), (197, 77, 430), (390, 433, 150), (390, 391, 433), (391, 151, 433), (199, 436, 79), (199, 390, 436), (390, 150, 436), (269, 439, 149), (269, 199, 439), (199, 79, 439), (387, 442, 147), (387, 388, 442), (388, 148, 442), (286, 445, 46), (286, 387, 445), (387, 147, 445), (266, 448, 146), (266, 195, 448), (195, 75, 448), (384, 451, 144), (384, 385, 451), (385, 145, 451), (202, 454, 82), (202, 384, 454), (384, 144, 454), (263, 457, 143), (263, 194, 457), (194, 74, 457), (381, 460, 141), (381, 382, 460), (382, 142, 460), (204, 463, 84), (204, 381, 463), (381, 141, 463), (260, 466, 140), (260, 198, 466), (198, 78, 466), (378, 469, 138), (378, 379, 469), (379, 139, 469), (206, 472, 86), (206, 378, 472), (378, 138, 472), (257, 475, 137), (257, 200, 475), (200, 80, 475), (375, 478, 135), (375, 376, 478), (376, 136, 478), (208, 481, 88), (208, 375, 481), (375, 135, 481), (254, 484, 134), (254, 201, 484), (201, 81, 484), (372, 487, 132), (372, 373, 487), (373, 133, 487), (210, 490, 90), (210, 372, 490), (372, 132, 490), (251, 493, 131), (251, 202, 493), (202, 82, 493), (369, 496, 129), (369, 370, 496), (370, 130, 496), (295, 499, 55), (295, 369, 499), (369, 129, 499), (248, 502, 128), (248, 204, 502), (204, 84, 502), (366, 505, 126), (366, 367, 505), (367, 127, 505), (297, 508, 57), (297, 366, 508), (366, 126, 508), (245, 511, 125), (245, 206, 511), (206, 86, 511), (363, 514, 123), (363, 364, 514), (364, 124, 514), (299, 517, 59), (299, 363, 517), (363, 123, 517), (242, 520, 122), (242, 208, 520), (208, 88, 520), (360, 523, 120), (360, 361, 523), (361, 121, 523), (301, 526, 61), (301, 360, 526), (360, 120, 526), (239, 529, 119), (239, 210, 529), (210, 90, 529), (357, 532, 117), (357, 358, 532), (358, 118, 532), (293, 535, 53), (293, 357, 535), (357, 117, 535), (236, 538, 116), (236, 212, 538), (212, 92, 538), (354, 541, 114), (354, 355, 541), (355, 115, 541), (217, 544, 97), (217, 354, 544), (354, 114, 544), (233, 547, 113), (233, 213, 547), (213, 93, 547), (351, 550, 111), (351, 352, 550), (352, 112, 550), (219, 553, 99), (219, 351, 553), (351, 111, 553), (230, 556, 110), (230, 214, 556), (214, 94, 556), (348, 559, 108), (348, 349, 559), (349, 109, 559), (220, 562, 100), (220, 348, 562), (348, 108, 562), (227, 565, 107), (227, 215, 565), (215, 95, 565), (345, 568, 105), (345, 346, 568), (346, 106, 568), (221, 571, 101), (221, 345, 571), (345, 105, 571), (224, 574, 104), (224, 216, 574), (216, 96, 574), (342, 577, 102), (342, 343, 577), (343, 103, 577), (308, 580, 68), (308, 342, 580), (342, 102, 580), (338, 583, 98), (338, 186, 583), (186, 66, 583), (191, 586, 71), (191, 185, 586), (185, 65, 586), (190, 589, 70), (190, 184, 589), (184, 64, 589), (189, 592, 69), (189, 183, 592), (183, 63, 592), (187, 595, 67), (187, 182, 595), (182, 62, 595), (323, 598, 83), (323, 180, 598), (180, 60, 598), (331, 601, 91), (331, 178, 601), (178, 58, 601), (329, 604, 89), (329, 176, 604), (176, 56, 604), (327, 607, 87), (327, 174, 607), (174, 54, 607), (325, 610, 85), (325, 172, 610), (172, 52, 610), (180, 613, 60), (180, 171, 613), (171, 51, 613), (178, 616, 58), (178, 170, 616), (170, 50, 616), (176, 619, 56), (176, 168, 619), (168, 48, 619), (174, 622, 54), (174, 164, 622), (164, 44, 622), (172, 625, 52), (172, 165, 625), (165, 45, 625), (316, 628, 76), (316, 169, 628), (169, 49, 628), (169, 631, 49), (169, 167, 631), (167, 47, 631), (167, 634, 47), (167, 162, 634), (162, 42, 634), (165, 637, 45), (165, 163, 637), (163, 43, 637), (162, 640, 42), (162, 313, 640), (313, 73, 640)])
me_icosphere.use_remesh_preserve_volume = False
me_icosphere.use_remesh_preserve_attributes = False
me_icosphere.use_mirror_vertex_groups = False
me_icosphere.update()

# ---- objects
ob_icosphere = bpy.data.objects.new('Icosphere', me_icosphere)
ob_lamp = bpy.data.objects.new('Lamp', light_lamp)
ob_camera = bpy.data.objects.new('Camera', cam_camera)

# ---- transforms, parenting, visibility, modifiers, constraints
ob_icosphere.location = (0.0, 0.0, 0.0)
ob_icosphere.lineart.crease_threshold = 0.0
ob_lamp.location = (4.076, 1.005, 5.904)
ob_lamp.rotation_euler = (0.6503, 0.05522, 1.866)
ob_lamp.lock_rotations_4d = False
ob_lamp.empty_display_type = 'ARROWS'
ob_lamp.color = (0.0, 0.0, 0.0, 0.0)
ob_lamp.lineart.crease_threshold = 0.0
ob_camera.location = (7.481, -6.508, 5.344)
ob_camera.rotation_euler = (1.109, 0.01082, 0.8149)
ob_camera.lock_rotations_4d = False
ob_camera.empty_display_type = 'ARROWS'
ob_camera.color = (0.0, 0.0, 0.0, 0.0)
ob_camera.display_type = 'WIRE'
ob_camera.lineart.crease_threshold = 0.0

# ---- collection membership
col_collection_1.objects.link(ob_icosphere)
col_collection_1.objects.link(ob_lamp)
col_collection_1.objects.link(ob_camera)

# ---- scene / render settings (as saved in the file)
scene.camera = ob_camera
scene.frame_start = 1; scene.frame_end = 250; scene.frame_set(1)
scene.render.engine = 'BLENDER_EEVEE_NEXT'
scene.render.resolution_percentage = 50
scene.render.dither_intensity = 0.0
scene.cycles.use_denoising = False
scene.cycles.samples = 10
scene.cycles.sampling_pattern = 'TABULATED_SOBOL'
scene.cycles.light_sampling_threshold = 0.0
scene.cycles.use_adaptive_sampling = False
scene.cycles.use_light_tree = False
scene.cycles.blur_glossy = 0.0
scene.cycles.pixel_filter_type = 'GAUSSIAN'
scene.cycles.sample_clamp_indirect = 0.0
scene.view_settings.view_transform = 'Standard'
bpy.context.view_layer.update()

